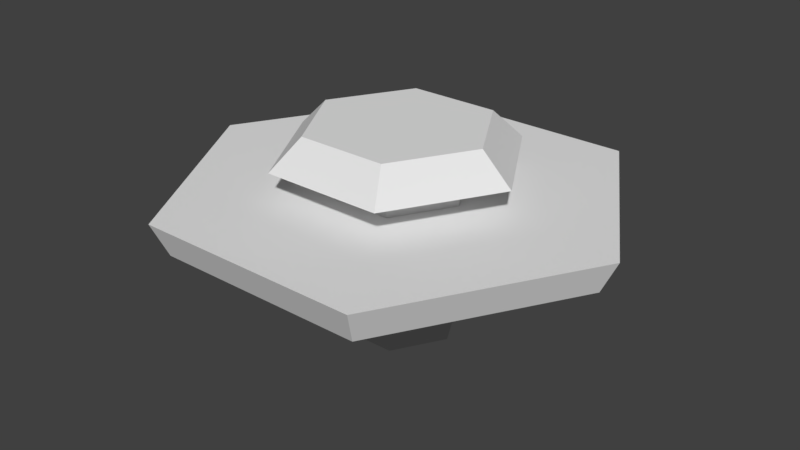 # Source: piece.blend  (saved by Blender 2.78.0; exported with 4.5.12 LTS)
import bpy
from mathutils import Matrix  # noqa: F401  (used for matrix-valued properties, if any)

bpy.ops.wm.read_factory_settings(use_empty=True)
scene = bpy.context.scene
scene.name = 'Scene'

# ---- collections
col_collection_1 = bpy.data.collections.new('Collection 1'); scene.collection.children.link(col_collection_1)

# ---- world
world_world = bpy.data.worlds.new('World'); scene.world = world_world
world_world.color = (0.05088, 0.05088, 0.05088)
world_world.use_sun_shadow = False
world_world.sun_shadow_jitter_overblur = 0.0
world_world.cycles.sampling_method = 'MANUAL'

# ---- meshes
me_cylinder = bpy.data.meshes.new('Cylinder')
me_cylinder.from_pydata([(0.3788, -5.96e-08, 3.725e-09), (0.2975, -5.96e-08, 0.1457), (0.1894, -0.3281, 3.725e-09), (0.1488, -0.2577, 0.1457), (-0.1894, -0.3281, 3.725e-09), (-0.1488, -0.2577, 0.1457), (-0.3788, 2.98e-08, 3.725e-09), (-0.2975, 0.0, 0.1457), (-0.1894, 0.3281, 3.725e-09), (-0.1488, 0.2577, 0.1457), (0.1894, 0.3281, 3.725e-09), (0.1488, 0.2577, 0.1457), (0.9314, -5.96e-08, 3.725e-09), (0.4657, -0.8066, 3.725e-09), (-0.4657, -0.8066, 3.725e-09), (-0.9314, 1.192e-07, 3.725e-09), (-0.4657, 0.8066, 3.725e-09), (0.4657, 0.8066, 3.725e-09), (0.2536, -2.98e-08, -0.4797), (0.1268, -0.2196, -0.4797), (-0.1268, -0.2196, -0.4797), (-0.2536, 2.98e-08, -0.4797), (-0.1268, 0.2196, -0.4797), (0.1268, 0.2196, -0.4797), (0.5, -0.866, 0.1457), (1.0, 0.0, 0.1457), (-0.5, -0.866, 0.1457), (-1.0, 1.192e-07, 0.1457), (-0.5, 0.866, 0.1457), (0.5, 0.866, 0.1457), (0.1488, -0.2577, 0.282), (0.2975, -5.96e-08, 0.282), (-0.1488, -0.2577, 0.282), (-0.2975, 0.0, 0.282), (-0.1488, 0.2577, 0.282), (0.1488, 0.2577, 0.282), (0.2673, -0.463, 0.282), (0.5346, -1.192e-07, 0.282), (-0.2673, -0.463, 0.282), (-0.5346, 0.0, 0.282), (-0.2673, 0.463, 0.282), (0.2673, 0.463, 0.282), (0.199, -0.3446, 0.4131), (0.3979, -5.96e-08, 0.4131), (-0.199, -0.3446, 0.4131), (-0.3979, 2.98e-08, 0.4131), (-0.199, 0.3446, 0.4131), (0.199, 0.3446, 0.4131)], [], [(12, 25, 24, 13), (13, 24, 26, 14), (14, 26, 27, 15), (15, 27, 28, 16), (11, 9, 34, 35), (16, 28, 29, 17), (17, 29, 25, 12), (8, 10, 23, 22), (2, 0, 12, 13), (4, 2, 13, 14), (6, 4, 14, 15), (8, 6, 15, 16), (10, 8, 16, 17), (0, 10, 17, 12), (4, 6, 21, 20), (0, 2, 19, 18), (10, 0, 18, 23), (6, 8, 22, 21), (2, 4, 20, 19), (1, 3, 24, 25), (3, 5, 26, 24), (5, 7, 27, 26), (7, 9, 28, 27), (9, 11, 29, 28), (11, 1, 25, 29), (34, 33, 39, 40), (7, 5, 32, 33), (3, 1, 31, 30), (1, 11, 35, 31), (9, 7, 33, 34), (5, 3, 30, 32), (39, 38, 44, 45), (32, 30, 36, 38), (35, 34, 40, 41), (33, 32, 38, 39), (30, 31, 37, 36), (31, 35, 41, 37), (42, 43, 47, 46, 45, 44), (36, 37, 43, 42), (37, 41, 47, 43), (40, 39, 45, 46), (38, 36, 42, 44), (41, 40, 46, 47)])
me_cylinder.use_remesh_preserve_volume = False
me_cylinder.use_remesh_preserve_attributes = False
me_cylinder.use_mirror_vertex_groups = False
me_cylinder.update()

# ---- objects
ob_cylinder = bpy.data.objects.new('Cylinder', me_cylinder)

# ---- transforms, parenting, visibility, modifiers, constraints
ob_cylinder.location = (0.0, 0.0, 0.0)
ob_cylinder.lineart.crease_threshold = 0.0

# ---- collection membership
col_collection_1.objects.link(ob_cylinder)

# ---- scene / render settings (as saved in the file)
scene.frame_start = 1; scene.frame_end = 250; scene.frame_set(1)
scene.render.engine = 'BLENDER_EEVEE_NEXT'
scene.render.resolution_percentage = 50
scene.render.dither_intensity = 0.0
scene.cycles.use_denoising = False
scene.cycles.samples = 128
scene.cycles.sampling_pattern = 'TABULATED_SOBOL'
scene.cycles.light_sampling_threshold = 0.0
scene.cycles.use_adaptive_sampling = False
scene.cycles.use_light_tree = False
scene.cycles.blur_glossy = 0.0
scene.cycles.sample_clamp_indirect = 0.0
scene.view_settings.view_transform = 'Standard'
bpy.context.view_layer.update()

# ---- added for rendering (the .blend has no active camera and no usable light): camera, sun
cam_auto = bpy.data.cameras.new('AutoCamera')
cam_auto.lens = 50.0
cam_auto.sensor_width = 36.0
cam_auto.clip_end = 1000.0
ob_auto_camera = bpy.data.objects.new('AutoCamera', cam_auto)
scene.collection.objects.link(ob_auto_camera)
ob_auto_camera.location = (2.58352, -3.10022, 2.03349)
ob_auto_camera.rotation_euler = (1.09748, -7.21219e-08, 0.694738)
scene.camera = ob_auto_camera
light_auto_sun = bpy.data.lights.new('AutoSun', 'SUN')
light_auto_sun.energy = 3.0
light_auto_sun.angle = 0.0523599
ob_auto_sun = bpy.data.objects.new('AutoSun', light_auto_sun)
scene.collection.objects.link(ob_auto_sun)
ob_auto_sun.rotation_euler = (0.872665, 0.174533, 0.523599)
bpy.context.view_layer.update()
